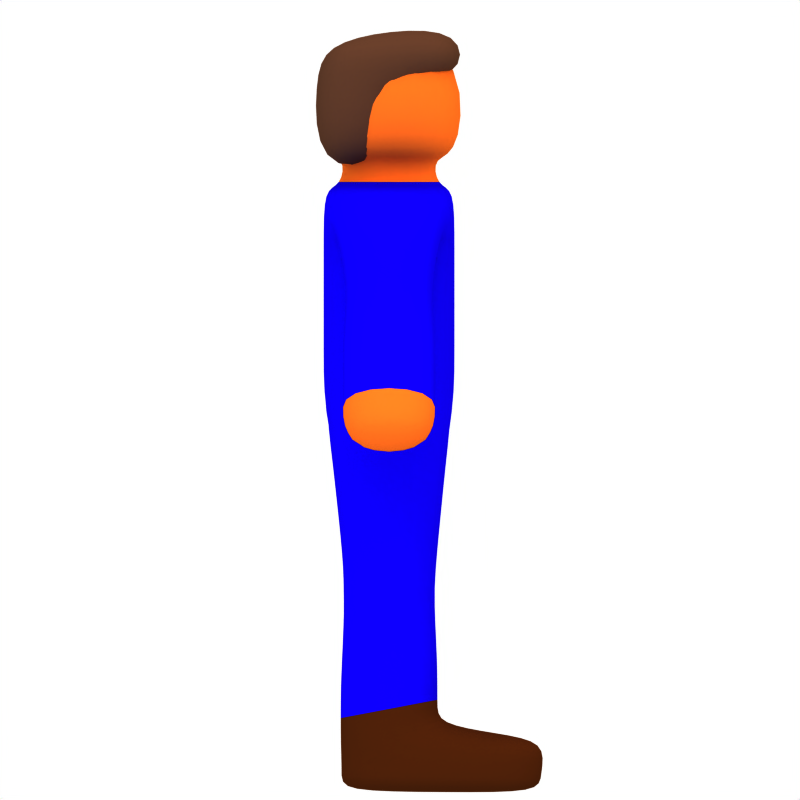 # Source: Man.blend  (saved by Blender 2.49.2; exported with 4.5.12 LTS)
import bpy
from mathutils import Matrix  # noqa: F401  (used for matrix-valued properties, if any)

bpy.ops.wm.read_factory_settings(use_empty=True)
scene = bpy.context.scene
scene.name = 'Scene'

# ---- collections
col_collection_1 = bpy.data.collections.new('Collection 1'); scene.collection.children.link(col_collection_1)

# ---- materials (node trees are filled in below, after node groups)
mat_material = bpy.data.materials.new('Material')
mat_material.alpha_threshold = 0.0
mat_material.diffuse_color = (0.04364, 0.0, 0.8218, 1.0)
mat_material.roughness = 0.5
mat_material.specular_intensity = 0.3
mat_material.line_color = (0.0, 0.0, 0.0, 1.0)
mat_material_001 = bpy.data.materials.new('Material.001')
mat_material_001.alpha_threshold = 0.0
mat_material_001.diffuse_color = (0.9145, 0.3774, 0.09827, 1.0)
mat_material_001.roughness = 0.5
mat_material_001.line_color = (0.0, 0.0, 0.0, 1.0)
mat_material_002 = bpy.data.materials.new('Material.002')
mat_material_002.alpha_threshold = 0.0
mat_material_002.diffuse_color = (0.2388, 0.1015, 0.03006, 1.0)
mat_material_002.roughness = 0.5
mat_material_002.line_color = (0.0, 0.0, 0.0, 1.0)
mat_material_003 = bpy.data.materials.new('Material.003')
mat_material_003.alpha_threshold = 0.0
mat_material_003.diffuse_color = (0.2874, 0.1787, 0.1221, 1.0)
mat_material_003.roughness = 0.5
mat_material_003.line_color = (0.0, 0.0, 0.0, 1.0)

# ---- material node trees

# ---- world
world_world = bpy.data.worlds.new('World'); scene.world = world_world
world_world.color = (1.0, 1.0, 1.0)
world_world.use_sun_shadow = False
world_world.sun_shadow_jitter_overblur = 0.0
world_world.cycles.sampling_method = 'MANUAL'
world_world.cycles.sample_map_resolution = 256

# ---- cameras
cam_camera = bpy.data.cameras.new('Camera')
cam_camera.type = 'ORTHO'
cam_camera.passepartout_alpha = 0.3
cam_camera.clip_end = 100.0
cam_camera.lens = 35.0
cam_camera.ortho_scale = 40.0
cam_camera.show_safe_areas = True
cam_camera.dof.focus_distance = 0.0
cam_camera.dof.aperture_fstop = 128.0

# ---- lights
light_spot_002 = bpy.data.lights.new('Spot.002', 'SUN')
light_spot_002.color = (0.5843, 0.6675, 0.9417)
light_spot_002.transmission_factor = 0.0
light_spot_002.cutoff_distance = 30.0
light_spot_002.angle = 1.571
light_spot_002.energy = 0.5
light_spot_002.shadow_buffer_clip_start = 1.001
light_spot_002.shadow_soft_size = 1.0
light_spot_002.shadow_cascade_max_distance = 1000.0
light_spot_002.cycles.use_multiple_importance_sampling = False
light_spot_001 = bpy.data.lights.new('Spot.001', 'SUN')
light_spot_001.color = (0.8135, 0.8535, 0.9852)
light_spot_001.transmission_factor = 0.0
light_spot_001.cutoff_distance = 30.0
light_spot_001.angle = 1.571
light_spot_001.energy = 0.7
light_spot_001.shadow_buffer_clip_start = 1.001
light_spot_001.shadow_soft_size = 1.0
light_spot_001.shadow_cascade_max_distance = 1000.0
light_spot_001.cycles.use_multiple_importance_sampling = False
light_spot = bpy.data.lights.new('Spot', 'SUN')
light_spot.color = (0.9417, 0.765, 0.5843)
light_spot.transmission_factor = 0.0
light_spot.cutoff_distance = 30.0
light_spot.angle = 1.571
light_spot.energy = 1.0
light_spot.shadow_buffer_clip_start = 1.001
light_spot.shadow_soft_size = 1.0
light_spot.shadow_cascade_max_distance = 1000.0
light_spot.cycles.use_multiple_importance_sampling = False

# ---- meshes
me_cube = bpy.data.meshes.new('Cube')
me_cube.from_pydata([(1.0, 1.0, 3.881), (-1.0, 1.0, 3.881), (1.0, -1.347, 3.881), (-1.0, -1.347, 3.881), (1.0, 1.0, 5.881), (-1.0, 1.0, 5.881), (1.0, -1.189, 5.643), (-1.0, -1.189, 5.643), (0.5, -0.8474, 3.881), (-0.5, -0.8474, 3.881), (0.5, 0.5, 3.881), (-0.5, 0.5, 3.881), (0.5, 0.5943, 3.378), (-0.5, 0.5943, 3.378), (0.5, -0.9417, 3.378), (-0.5, -0.9417, 3.378), (1.47, -1.21, 3.378), (-1.47, -1.21, 3.378), (1.47, 0.8624, 3.378), (-1.47, 0.8624, 3.378), (1.47, 0.8624, 2.293), (-1.47, 0.8624, 2.293), (1.47, -1.21, 2.293), (-1.47, -1.21, 2.293), (1.47, -1.21, 0.7066), (-1.47, -1.21, 0.7066), (1.47, 0.8624, 0.7066), (-1.47, 0.8624, 0.7066), (0.0, 1.0, 3.881), (0.0, -1.347, 3.881), (0.0, 1.0, 5.881), (0.0, -1.189, 5.643), (0.0, -0.8474, 3.881), (0.0, 0.5, 3.881), (0.0, 0.5943, 3.378), (0.0, -0.9417, 3.378), (0.0, -1.21, 3.378), (0.0, 0.8624, 3.378), (0.0, 0.8624, 2.611), (0.0, -1.21, 2.611), (0.0, -1.21, 0.7066), (0.0, 0.8624, 0.7066), (0.0, 0.8624, -0.4708), (0.0, -1.21, -0.4708), (1.47, 0.8624, -0.4708), (-1.47, 0.8624, -0.4708), (1.47, -1.21, -0.4708), (-1.47, -1.21, -0.4708), (2.194, -0.9693, 0.7975), (-2.194, -0.9693, 0.7975), (2.194, 0.6219, 0.7975), (-2.194, 0.6219, 0.7975), (3.112, 0.6219, 1.36), (-3.112, 0.6219, 1.36), (3.112, -0.9693, 1.36), (-3.112, -0.9693, 1.36), (4.738, -0.9693, -0.4163), (-4.738, -0.9693, -0.4163), (4.738, 0.6219, -0.4163), (-4.738, 0.6219, -0.4163), (3.9, 0.6219, -1.076), (-3.9, 0.6219, -1.076), (3.9, -0.9693, -1.076), (-3.9, -0.9693, -1.076), (1.683, -0.9356, -3.274), (-1.683, -0.9356, -3.274), (1.652, 0.5882, -3.028), (-1.652, 0.5882, -3.028), (0.5071, -0.9356, -3.274), (-0.5071, -0.9356, -3.274), (0.4755, 0.5882, -3.028), (-0.4755, 0.5882, -3.028), (0.4413, 0.6609, -5.104), (-0.4413, 0.6609, -5.104), (0.4413, -1.008, -5.933), (-0.4413, -1.008, -5.933), (1.763, 0.6609, -5.104), (-1.763, 0.6609, -5.104), (1.763, -1.008, -5.933), (-1.763, -1.008, -5.933), (2.483, 0.7352, 3.188), (-2.483, 0.7352, 3.188), (1.602, 0.7352, 2.254), (-1.602, 0.7352, 2.254), (1.602, -1.083, 2.254), (-1.602, -1.083, 2.254), (2.483, -1.083, 3.188), (-2.483, -1.083, 3.188), (4.11, -0.9693, 0.2346), (-4.11, -0.9693, 0.2346), (4.11, 0.6219, 0.2346), (-4.11, 0.6219, 0.2346), (3.272, -0.9693, -0.4251), (-3.272, -0.9693, -0.4251), (3.272, 0.6219, -0.4251), (-3.272, 0.6219, -0.4251), (1.595, 2.293, -5.952), (-1.595, 2.293, -5.952), (1.595, 2.363, -5.403), (-1.595, 2.363, -5.403), (0.6115, 2.293, -5.952), (-0.6115, 2.293, -5.952), (0.6115, 2.363, -5.403), (-0.6115, 2.363, -5.403), (0.4413, 0.6609, -4.823), (-0.4413, 0.6609, -4.823), (0.4413, -1.008, -4.989), (-0.4413, -1.008, -4.989), (1.763, 0.6609, -4.823), (-1.763, 0.6609, -4.823), (1.763, -1.008, -4.989), (-1.763, -1.008, -4.989), (1.62, -0.9356, -2.781), (-1.62, -0.9356, -2.781), (0.4438, -0.9356, -2.781), (-0.4438, -0.9356, -2.781), (0.4246, 0.6609, -4.07), (-0.4246, 0.6609, -4.07), (0.4413, -1.008, -4.479), (-0.4413, -1.008, -4.479), (1.746, 0.6609, -4.07), (-1.746, 0.6609, -4.07), (1.763, -1.008, -4.479), (-1.763, -1.008, -4.479), (1.606, -1.083, -1.528), (-1.606, -1.083, -1.528), (0.1358, -1.083, -1.528), (-0.1358, -1.083, -1.528), (1.625, 0.7352, -1.673), (-1.625, 0.7352, -1.673), (0.1544, 0.7352, -1.673), (-0.1544, 0.7352, -1.673), (3.631, -0.9693, 0.7749), (-3.631, -0.9693, 0.7749), (3.631, 0.6219, 0.7749), (-3.631, 0.6219, 0.7749), (2.755, -0.9693, 0.1617), (-2.755, -0.9693, 0.1617), (2.755, 0.6219, 0.1617), (-2.755, 0.6219, 0.1617), (2.851, 0.4383, 2.119), (-2.851, 0.4383, 2.119), (1.948, 0.6219, 1.402), (-1.948, 0.6219, 1.402), (1.948, -0.9693, 1.402), (-1.948, -0.9693, 1.402), (2.851, -0.7857, 2.119), (-2.851, -0.7857, 2.119), (0.6115, 2.291, -6.241), (-0.6115, 2.291, -6.241), (1.595, 2.291, -6.241), (-1.595, 2.291, -6.241), (1.763, -1.01, -6.222), (-1.763, -1.01, -6.222), (0.4413, -1.01, -6.222), (-0.4413, -1.01, -6.222), (0.0, -1.189, 5.643), (0.0, 1.0, 5.881), (1.0, -1.189, 5.643), (-1.0, -1.189, 5.643), (1.0, 1.0, 5.881), (-1.0, 1.0, 5.881), (1.0, 1.0, 5.087), (-1.0, 1.0, 5.087), (1.0, -1.347, 5.087), (-1.0, -1.347, 5.087), (0.0, 1.0, 5.087), (0.0, -1.347, 5.087), (0.0, -0.1737, 5.881), (1.0, -0.1737, 5.881), (-1.0, -0.1737, 5.881), (1.0, -0.1737, 5.087), (-1.0, -0.1737, 5.087), (0.0, -0.1737, 5.087), (0.0, -0.1737, 3.659), (1.0, -0.1737, 3.659), (-1.0, -0.1737, 3.659), (0.0, -1.347, 3.659), (1.0, -1.347, 3.659), (-1.0, -1.347, 3.659), (1.676, 0.692, -5.943), (1.676, 1.537, -5.258), (0.529, 0.692, -5.943), (0.529, 1.537, -5.258), (0.529, 0.6899, -6.232), (1.676, 0.6899, -6.232), (-1.675, 0.725, -5.943), (-1.675, 1.554, -5.261), (-0.5307, 0.725, -5.943), (-0.5307, 1.554, -5.261), (-0.5307, 0.723, -6.232), (-1.675, 0.723, -6.232)], [], [(0, 4, 6, 2), (7, 5, 1, 3), (0, 2, 8, 10), (9, 3, 1, 11), (10, 8, 14, 12), (15, 9, 11, 13), (12, 14, 16, 18), (17, 15, 13, 19), (20, 22, 24, 26), (25, 23, 21, 27), (4, 30, 31, 6), (31, 30, 5, 7), (6, 31, 29, 2), (29, 31, 7, 3), (0, 28, 30, 4), (30, 28, 1, 5), (2, 29, 32, 8), (32, 29, 3, 9), (28, 0, 10, 33), (11, 1, 28, 33), (33, 10, 12, 34), (13, 11, 33, 34), (8, 32, 35, 14), (35, 32, 9, 15), (14, 35, 36, 16), (36, 35, 15, 17), (34, 12, 18, 37), (19, 13, 34, 37), (37, 18, 20, 38), (21, 19, 37, 38), (16, 36, 39, 22), (39, 36, 17, 23), (22, 39, 40, 24), (40, 39, 23, 25), (38, 20, 26, 41), (27, 21, 38, 41), (41, 26, 44, 42), (45, 27, 41, 42), (24, 40, 43, 46), (43, 40, 25, 47), (26, 24, 46, 44), (47, 25, 27, 45), (58, 56, 62, 60), (63, 57, 59, 61), (18, 80, 82, 20), (83, 81, 19, 21), (20, 82, 84, 22), (85, 83, 21, 23), (22, 84, 86, 16), (87, 85, 23, 17), (16, 86, 80, 18), (81, 87, 17, 19), (88, 56, 58, 90), (59, 57, 89, 91), (92, 62, 56, 88), (57, 63, 93, 89), (94, 60, 62, 92), (63, 61, 95, 93), (90, 58, 60, 94), (61, 59, 91, 95), (96, 100, 102, 98), (103, 101, 97, 99), (104, 72, 74, 106), (75, 73, 105, 107), (108, 76, 72, 104), (73, 77, 109, 105), (106, 74, 78, 110), (79, 75, 107, 111), (110, 78, 76, 108), (77, 79, 111, 109), (112, 64, 66), (67, 65, 113), (114, 68, 64, 112), (65, 69, 115, 113), (70, 68, 114), (115, 69, 71), (70, 116, 118, 68), (119, 117, 71, 69), (116, 104, 106, 118), (107, 105, 117, 119), (66, 120, 116, 70), (117, 121, 67, 71), (120, 108, 104, 116), (105, 109, 121, 117), (68, 118, 122, 64), (123, 119, 69, 65), (118, 106, 110, 122), (111, 107, 119, 123), (64, 122, 120, 66), (121, 123, 65, 67), (122, 110, 108, 120), (109, 111, 123, 121), (46, 124, 128, 44), (129, 125, 47, 45), (124, 112, 66, 128), (67, 113, 125, 129), (43, 126, 124, 46), (125, 127, 43, 47), (126, 114, 112, 124), (113, 115, 127, 125), (44, 128, 130, 42), (131, 129, 45, 42), (128, 66, 70, 130), (71, 67, 129, 131), (42, 130, 126, 43), (127, 131, 42, 43), (130, 70, 114, 126), (115, 71, 131, 127), (54, 132, 134, 52), (135, 133, 55, 53), (132, 88, 90, 134), (91, 89, 133, 135), (48, 136, 132, 54), (133, 137, 49, 55), (136, 92, 88, 132), (89, 93, 137, 133), (50, 138, 136, 48), (137, 139, 51, 49), (138, 94, 92, 136), (93, 95, 139, 137), (52, 134, 138, 50), (139, 135, 53, 51), (134, 90, 94, 138), (95, 91, 135, 139), (80, 140, 142, 82), (143, 141, 81, 83), (140, 52, 50, 142), (51, 53, 141, 143), (82, 142, 144, 84), (145, 143, 83, 85), (142, 50, 48, 144), (49, 51, 143, 145), (84, 144, 146, 86), (147, 145, 85, 87), (144, 48, 54, 146), (55, 49, 145, 147), (86, 146, 140, 80), (141, 147, 87, 81), (146, 54, 52, 140), (53, 55, 147, 141), (100, 96, 150, 148), (151, 97, 101, 149), (78, 74, 154, 152), (155, 75, 79, 153), (157, 160, 162, 166), (163, 161, 157, 166), (158, 156, 167, 164), (167, 156, 159, 165), (157, 168, 169, 160), (170, 168, 157, 161), (168, 156, 158, 169), (159, 156, 168, 170), (160, 169, 171, 162), (172, 170, 161, 163), (169, 158, 164, 171), (165, 159, 170, 172), (173, 166, 162, 171), (163, 166, 173, 172), (173, 171, 175, 174), (176, 172, 173, 174), (171, 164, 178, 175), (179, 165, 172, 176), (164, 167, 177, 178), (177, 167, 165, 179), (177, 174, 175, 178), (176, 174, 177, 179), (78, 180, 181, 76), (180, 96, 98, 181), (76, 181, 183, 72), (181, 98, 102, 183), (72, 183, 182, 74), (183, 102, 100, 182), (74, 182, 184, 154), (182, 100, 148, 184), (96, 180, 185, 150), (180, 78, 152, 185), (154, 184, 185, 152), (184, 148, 150, 185), (97, 186, 187, 99), (186, 79, 77, 187), (99, 187, 189, 103), (187, 77, 73, 189), (103, 189, 188, 101), (189, 73, 75, 188), (101, 188, 190, 149), (188, 75, 155, 190), (79, 186, 191, 153), (186, 97, 151, 191), (149, 190, 191, 151), (190, 155, 153, 191)])
me_cube.polygons.foreach_set('use_smooth', [True] * 190)
me_cube.polygons.foreach_set('material_index', [1, 1, 1, 1, 1, 1, 0, 0, 0, 0, 1, 1, 1, 1, 1, 1, 1, 1, 1, 1, 1, 1, 1, 1, 0, 0, 0, 0, 0, 0, 0, 0, 0, 0, 0, 0, 0, 0, 0, 0, 0, 0, 1, 1, 0, 0, 0, 0, 0, 0, 0, 0, 1, 1, 1, 1, 1, 1, 1, 1, 2, 2, 2, 2, 2, 2, 2, 2, 2, 2, 0, 0, 0, 0, 0, 0, 0, 0, 0, 0, 0, 0, 0, 0, 0, 0, 0, 0, 0, 0, 0, 0, 0, 0, 0, 0, 0, 0, 0, 0, 0, 0, 0, 0, 0, 0, 0, 0, 0, 0, 0, 0, 0, 0, 0, 0, 0, 0, 0, 0, 0, 0, 0, 0, 0, 0, 0, 0, 0, 0, 0, 0, 0, 0, 0, 0, 0, 0, 0, 0, 2, 2, 2, 2, 3, 3, 3, 3, 3, 3, 3, 3, 3, 3, 3, 3, 3, 3, 3, 3, 3, 3, 3, 3, 3, 3, 2, 2, 2, 2, 2, 2, 2, 2, 2, 2, 2, 2, 2, 2, 2, 2, 2, 2, 2, 2, 2, 2, 2, 2])
me_cube.materials.append(mat_material)
me_cube.materials.append(mat_material_001)
me_cube.materials.append(mat_material_002)
me_cube.materials.append(mat_material_003)
me_cube.use_remesh_preserve_volume = False
me_cube.use_remesh_preserve_attributes = False
me_cube.use_mirror_vertex_groups = False
me_cube.update()
arm_armature = bpy.data.armatures.new('Armature')  # bones are not reproduced

# ---- objects
ob_armature = bpy.data.objects.new('Armature', arm_armature)
ob_cube = bpy.data.objects.new('Cube', me_cube)
ob_lamp_002 = bpy.data.objects.new('Lamp.002', light_spot_002)
ob_lamp_001 = bpy.data.objects.new('Lamp.001', light_spot_001)
ob_lamp = bpy.data.objects.new('Lamp', light_spot)
ob_camera = bpy.data.objects.new('Camera', cam_camera)

# ---- transforms, parenting, visibility, modifiers, constraints
ob_armature.location = (0.0, 0.0, 0.0)
ob_armature.scale = (10.0, 10.0, 10.0)
ob_armature.lock_rotations_4d = False
ob_armature.empty_display_type = 'ARROWS'
ob_armature.show_in_front = True
ob_armature.lineart.crease_threshold = 0.0
ob_cube.parent = ob_armature
ob_cube.matrix_parent_inverse = Matrix(((0.1, 0.0, 0.0, 0.0), (0.0, 0.1, 0.0, 0.0), (0.0, 0.0, 0.1, 0.0), (0.0, 0.0, 0.0, 1.0)))
ob_cube.location = (0.0, 0.0, 0.0)
ob_cube.rotation_euler = (0.0, -0.0, -1.571)
ob_cube.scale = (3.15, 3.15, 3.15)
ob_cube.lock_rotations_4d = False
ob_cube.empty_display_type = 'ARROWS'
ob_cube.color = (0.0, 0.0, 0.0, 1.0)
ob_cube.lineart.crease_threshold = 0.0
_vg = ob_cube.vertex_groups.new(name='Bone')
for _i, _w in zip([10, 11, 12, 13, 14, 15, 16, 17, 18, 19, 20, 21, 22, 23, 24, 25, 26, 27, 33, 34, 35, 36, 37, 38, 39, 40, 41, 42, 43, 44, 45, 46, 47, 174], [0.218, 0.218, 0.9999, 0.9718, 0.9675, 0.9997, 0.996, 1.0, 1.0, 1.0, 0.9911, 0.9767, 1.0, 1.0, 1.0, 1.0, 1.0, 1.0, 0.2103, 0.9272, 0.9942, 1.0, 1.0, 1.0, 1.0, 1.0, 1.0, 0.8323, 0.976, 0.9932, 0.9995, 0.9981, 0.9867, 0.324]): _vg.add([_i], _w, 'REPLACE')
_vg = ob_cube.vertex_groups.new(name='Bone.011')
for _i, _w in zip([12, 14, 16, 18, 20, 22, 80, 84, 86], [0.9981, 1.0, 0.9978, 1.0, 0.9959, 0.8734, 1.0, 0.9018, 1.0]): _vg.add([_i], _w, 'REPLACE')
_vg = ob_cube.vertex_groups.new(name='Bone.012')
for _i, _w in zip([48, 50, 52, 54, 80, 82, 84, 86, 140, 142, 144, 146], [0.9893, 0.9997, 0.9991, 0.9984, 1.0, 0.9554, 1.0, 1.0, 1.0, 1.0, 1.0, 0.9995]): _vg.add([_i], _w, 'REPLACE')
_vg = ob_cube.vertex_groups.new(name='Bone.013')
for _i, _w in zip([48, 50, 52, 54, 56, 58, 60, 62, 88, 90, 92, 94, 132, 134, 136, 138], [0.5294, 0.5001, 0.6102, 1.0, 1.0, 0.9999, 1.0, 0.9979, 1.0, 1.0, 1.0, 0.9739, 1.0, 1.0, 1.0, 1.0]): _vg.add([_i], _w, 'REPLACE')
_vg = ob_cube.vertex_groups.new(name='Bone.014')
for _i, _w in zip([13, 15, 17, 19, 21, 23, 37, 81, 85, 87], [0.9818, 0.4966, 1.0, 1.0, 0.9999, 1.0, 0.984, 0.9999, 0.9966, 1.0]): _vg.add([_i], _w, 'REPLACE')
_vg = ob_cube.vertex_groups.new(name='Bone.015')
for _i, _w in zip([21, 23, 49, 51, 53, 55, 81, 83, 85, 87, 141, 143, 145, 147], [0.0, 0.1337, 0.697, 0.5864, 1.0, 0.9999, 1.0, 0.9594, 1.0, 1.0, 1.0, 1.0, 1.0, 0.9996]): _vg.add([_i], _w, 'REPLACE')
_vg = ob_cube.vertex_groups.new(name='Bone.016')
for _i, _w in zip([51, 53, 57, 59, 61, 63, 89, 91, 93, 95, 133, 135, 137, 139], [0.5089, 0.6439, 1.0, 1.0, 1.0, 1.0, 1.0, 1.0, 1.0, 1.0, 1.0, 1.0, 1.0, 1.0]): _vg.add([_i], _w, 'REPLACE')
_vg = ob_cube.vertex_groups.new(name='Bone.017')
for _i, _w in zip([10, 11, 12, 13, 30, 33, 34, 168, 173, 174], [0.4796, 0.4124, 0.2553, 0.2165, 0.4392, 0.4325, 0.3378, 0.8335, 1.0, 0.8852]): _vg.add([_i], _w, 'REPLACE')
_vg = ob_cube.vertex_groups.new(name='Bone.001')
_vg = ob_cube.vertex_groups.new(name='Bone.002')
for _i, _w in zip([43, 44, 46, 64, 65, 66, 68, 69, 70, 112, 114, 116, 120, 124, 126, 128, 130], [0.3572, 0.9497, 0.8239, 0.9997, 0.0, 1.0, 1.0, 0.0, 0.9663, 1.0, 1.0, 0.0, 0.0, 0.9888, 1.0, 1.0, 0.9998]): _vg.add([_i], _w, 'REPLACE')
_vg = ob_cube.vertex_groups.new(name='Bone.003')
for _i, _w in zip([64, 66, 68, 70, 74, 76, 78, 104, 106, 108, 110, 116, 118, 120, 122, 154, 180, 181, 182, 184], [0.9989, 1.0, 1.0, 0.997, 0.6067, 0.3727, 0.5283, 0.998, 0.9999, 1.0, 0.9998, 1.0, 0.9987, 1.0, 1.0, 0.03754, 0.2641, 0.1864, 0.3033, 0.01877]): _vg.add([_i], _w, 'REPLACE')
_vg = ob_cube.vertex_groups.new(name='Bone.004')
for _i, _w in zip([72, 74, 76, 78, 104, 108, 152, 154, 180, 181, 182, 183, 184, 185], [1.0, 0.9923, 1.0, 1.0, 1.0, 0.9983, 1.0, 0.998, 0.5, 0.5, 0.6148, 0.4443, 0.9453, 0.9917]): _vg.add([_i], _w, 'REPLACE')
_vg = ob_cube.vertex_groups.new(name='Bone.005')
for _i, _w in zip([72, 74, 76, 78, 96, 98, 100, 102, 104, 106, 108, 110, 148, 150, 152, 154, 180, 181, 182, 183, 184, 185], [0.0, 0.0, 0.0, 0.0, 1.0, 1.0, 1.0, 1.0, 0.0, 0.0, 0.0, 0.0, 1.0, 1.0, 0.0, 0.0, 1.61e-08, 0.5, 0.02083, 0.5, 0.005845, 6.508e-24]): _vg.add([_i], _w, 'REPLACE')
_vg = ob_cube.vertex_groups.new(name='Bone.006')
_vg = ob_cube.vertex_groups.new(name='Bone.007')
for _i, _w in zip([45, 47, 65, 67, 69, 71, 113, 115, 121, 125, 126, 127, 129, 131], [1.0, 0.9959, 0.9587, 1.0, 0.8413, 0.9446, 1.0, 1.0, 0.03442, 0.999, 0.09344, 1.0, 1.0, 0.9996]): _vg.add([_i], _w, 'REPLACE')
_vg = ob_cube.vertex_groups.new(name='Bone.008')
for _i, _w in zip([65, 67, 69, 71, 72, 73, 75, 76, 77, 78, 79, 96, 98, 100, 102, 105, 107, 109, 111, 117, 119, 121, 123, 148, 150, 153, 154, 180, 181, 182, 183, 184, 185, 186, 187, 188, 189, 191], [0.9993, 0.8947, 0.9741, 0.7356, 0.0, 0.6447, 0.8771, 0.0, 1.0, 0.0, 1.0, 0.0, 0.0, 0.0, 1.427e-13, 1.0, 1.0, 1.0, 0.9998, 1.0, 1.0, 0.9999, 1.0, 0.0, 0.0, 0.8131, 0.0, 0.0, 0.0, 0.0, 7.136e-14, 0.0, 0.0, 0.5, 0.5, 0.4385, 0.3223, 0.4065]): _vg.add([_i], _w, 'REPLACE')
_vg = ob_cube.vertex_groups.new(name='Bone.009')
for _i, _w in zip([73, 75, 77, 79, 109, 153, 155, 186, 187, 188, 189, 190, 191], [1.0, 1.0, 0.9981, 1.0, 0.9475, 0.9967, 0.9994, 0.9406, 0.4991, 0.9052, 0.5, 0.9968, 0.9999]): _vg.add([_i], _w, 'REPLACE')
_vg = ob_cube.vertex_groups.new(name='Bone.010')
for _i, _w in zip([73, 77, 97, 99, 101, 103, 105, 109, 149, 151, 186, 187, 188, 189, 190, 191], [0.1846, 0.9089, 1.0, 1.0, 1.0, 1.0, 1.0, 0.0, 0.9907, 0.9928, 0.01123, 0.9998, 4.28e-09, 0.9703, 7.048e-08, 0.0009464]): _vg.add([_i], _w, 'REPLACE')
_m = ob_cube.modifiers.new('Subsurf', 'SUBSURF')
_m.uv_smooth = 'PRESERVE_CORNERS'
_m.quality = 2
_m.levels = 2
_m.show_only_control_edges = False
_m = ob_cube.modifiers.new('Armature', 'ARMATURE')
_m.object = ob_armature
_m.use_bone_envelopes = True
ob_lamp_002.location = (-6.608, -20.41, -1.118)
ob_lamp_002.rotation_euler = (2.193, 0.6302, 0.02782)
ob_lamp_002.scale = (2.0, 2.0, 2.0)
ob_lamp_002.lock_rotations_4d = False
ob_lamp_002.empty_display_type = 'ARROWS'
ob_lamp_002.color = (0.0, 0.0, 0.0, 0.0)
ob_lamp_002.lineart.crease_threshold = 0.0
ob_lamp_001.location = (-6.608, -19.84, 19.45)
ob_lamp_001.rotation_euler = (0.6503, 0.05522, -0.6286)
ob_lamp_001.scale = (2.0, 2.0, 2.0)
ob_lamp_001.lock_rotations_4d = False
ob_lamp_001.empty_display_type = 'ARROWS'
ob_lamp_001.color = (0.0, 0.0, 0.0, 0.0)
ob_lamp_001.lineart.crease_threshold = 0.0
ob_lamp.location = (12.67, -19.72, 19.45)
ob_lamp.rotation_euler = (0.6503, 0.05522, 0.5632)
ob_lamp.scale = (2.0, 2.0, 2.0)
ob_lamp.lock_rotations_4d = False
ob_lamp.empty_display_type = 'ARROWS'
ob_lamp.color = (0.0, 0.0, 0.0, 0.0)
ob_lamp.lineart.crease_threshold = 0.0
ob_camera.location = (0.0, -29.17, 0.0)
ob_camera.rotation_euler = (1.571, 2.22e-16, 2.22e-16)
ob_camera.scale = (2.0, 2.0, 2.0)
ob_camera.lock_rotations_4d = False
ob_camera.empty_display_type = 'ARROWS'
ob_camera.color = (0.0, 0.0, 0.0, 0.0)
ob_camera.display_type = 'WIRE'
ob_camera.lineart.crease_threshold = 0.0

# ---- collection membership
col_collection_1.objects.link(ob_armature)
col_collection_1.objects.link(ob_cube)
col_collection_1.objects.link(ob_lamp_002)
col_collection_1.objects.link(ob_lamp_001)
col_collection_1.objects.link(ob_lamp)
col_collection_1.objects.link(ob_camera)

# ---- scene / render settings (as saved in the file)
scene.camera = ob_camera
scene.frame_start = 1; scene.frame_end = 250; scene.frame_set(1)
scene.render.engine = 'BLENDER_EEVEE_NEXT'
scene.render.image_settings.compression = 90
scene.render.resolution_x = 128
scene.render.resolution_y = 128
scene.render.pixel_aspect_x = 100.0
scene.render.pixel_aspect_y = 100.0
scene.render.fps = 25
scene.render.dither_intensity = 0.0
scene.render.use_compositing = False
scene.render.use_sequencer = False
scene.render.bake_margin = 2
scene.render.bake_bias = 0.0
scene.render.use_stamp_time = False
scene.render.use_stamp_date = False
scene.render.use_stamp_frame = False
scene.render.use_stamp_camera = False
scene.render.use_stamp_scene = False
scene.render.use_stamp_filename = False
scene.render.use_stamp_render_time = False
scene.render.stamp_font_size = 0
scene.cycles.use_denoising = False
scene.cycles.samples = 10
scene.cycles.sampling_pattern = 'TABULATED_SOBOL'
scene.cycles.light_sampling_threshold = 0.0
scene.cycles.use_adaptive_sampling = False
scene.cycles.use_light_tree = False
scene.cycles.blur_glossy = 0.0
scene.cycles.volume_bounces = 1
scene.cycles.pixel_filter_type = 'GAUSSIAN'
scene.cycles.sample_clamp_indirect = 0.0
scene.view_settings.view_transform = 'Raw'
bpy.context.view_layer.update()
